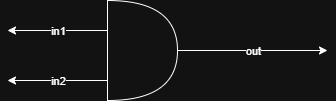

The diagram above was exported from draw.io. Its source (the exported page's mxGraphModel, read from the mxfile embedded in the PNG):
<mxGraphModel dx="772" dy="547" grid="1" gridSize="10" guides="1" tooltips="1" connect="1" arrows="1" fold="1" page="1" pageScale="1" pageWidth="850" pageHeight="1100" math="0" shadow="0">
  <root>
    <mxCell id="0" />
    <mxCell id="1" parent="0" />
    <mxCell id="f2avtZFR28UX_C7Tvzlz-1" parent="1" style="shape=or;whiteSpace=wrap;html=1;" value="" vertex="1">
      <mxGeometry height="100" width="70" x="370" y="190" as="geometry" />
    </mxCell>
    <mxCell id="f2avtZFR28UX_C7Tvzlz-4" edge="1" parent="1" style="endArrow=classic;html=1;rounded=0;" value="">
      <mxGeometry relative="1" as="geometry">
        <mxPoint x="370" y="220" as="sourcePoint" />
        <mxPoint x="270" y="220" as="targetPoint" />
      </mxGeometry>
    </mxCell>
    <mxCell id="f2avtZFR28UX_C7Tvzlz-5" connectable="0" parent="f2avtZFR28UX_C7Tvzlz-4" style="edgeLabel;resizable=0;html=1;;align=center;verticalAlign=middle;" value="in1" vertex="1">
      <mxGeometry relative="1" as="geometry" />
    </mxCell>
    <mxCell id="f2avtZFR28UX_C7Tvzlz-8" edge="1" parent="1" style="endArrow=classic;html=1;rounded=0;" value="">
      <mxGeometry relative="1" as="geometry">
        <mxPoint x="370" y="270" as="sourcePoint" />
        <mxPoint x="270" y="270" as="targetPoint" />
      </mxGeometry>
    </mxCell>
    <mxCell id="f2avtZFR28UX_C7Tvzlz-9" connectable="0" parent="f2avtZFR28UX_C7Tvzlz-8" style="edgeLabel;resizable=0;html=1;;align=center;verticalAlign=middle;" value="in2" vertex="1">
      <mxGeometry relative="1" as="geometry" />
    </mxCell>
    <mxCell id="f2avtZFR28UX_C7Tvzlz-10" edge="1" parent="1" style="endArrow=classic;html=1;rounded=0;" value="">
      <mxGeometry relative="1" as="geometry">
        <mxPoint x="440" y="240" as="sourcePoint" />
        <mxPoint x="590" y="240" as="targetPoint" />
      </mxGeometry>
    </mxCell>
    <mxCell id="f2avtZFR28UX_C7Tvzlz-11" connectable="0" parent="f2avtZFR28UX_C7Tvzlz-10" style="edgeLabel;resizable=0;html=1;;align=center;verticalAlign=middle;" value="out" vertex="1">
      <mxGeometry relative="1" as="geometry" />
    </mxCell>
  </root>
</mxGraphModel>